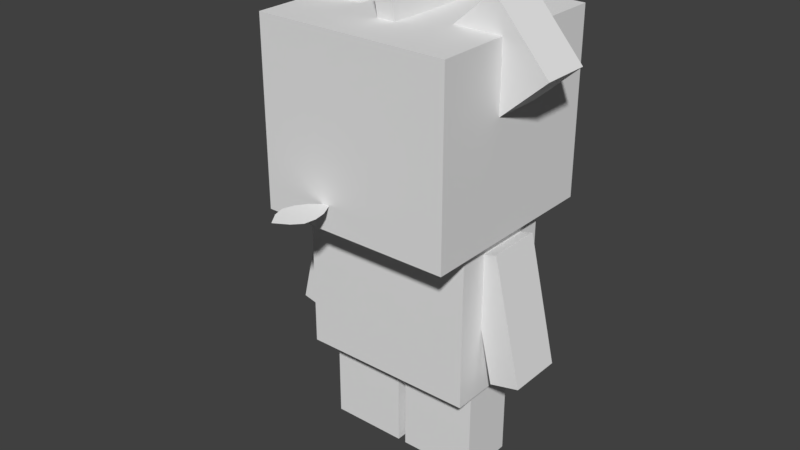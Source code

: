 # Source: Pancham.blend  (saved by Blender 2.77.0; exported with 4.5.12 LTS)
import bpy
from mathutils import Matrix  # noqa: F401  (used for matrix-valued properties, if any)

bpy.ops.wm.read_factory_settings(use_empty=True)
scene = bpy.context.scene
scene.name = 'Scene'

# ---- collections
col_collection_1 = bpy.data.collections.new('Collection 1'); scene.collection.children.link(col_collection_1)

# ---- world
world_world = bpy.data.worlds.new('World'); scene.world = world_world
world_world.color = (0.05088, 0.05088, 0.05088)
world_world.use_sun_shadow = False
world_world.sun_shadow_jitter_overblur = 0.0
world_world.cycles.sampling_method = 'MANUAL'

# ---- meshes
me_body = bpy.data.meshes.new('body')
me_body.from_pydata([(3.636, -0.03828, 2.221), (3.636, 6.956, 2.221), (-3.636, 6.956, 2.221), (-3.636, -0.03828, 2.221), (3.636, -0.03828, -2.221), (3.636, 6.956, -2.221), (-3.636, -0.03828, -2.221), (-3.636, 6.956, -2.221)], [], [(0, 1, 2, 3), (4, 5, 1, 0), (6, 7, 5, 4), (3, 2, 7, 6), (1, 5, 7, 2), (4, 0, 3, 6)])
_uv = me_body.uv_layers.new(name='UVMap')
_uv.uv.foreach_set('vector', [0.9786, 0.2315, 0.9786, 0.9967, 0.5792, 0.9967, 0.5792, 0.2315, 0.5788, 0.2175, 0.5788, 0.9995, 0.5275, 0.9995, 0.5275, 0.2175, 0.5788, 0.2175, 0.5788, 0.9995, 0.5275, 0.9995, 0.5275, 0.2175, 0.5788, 0.2175, 0.5788, 0.9995, 0.5275, 0.9995, 0.5275, 0.2175, 1.0, 0.0, 1.0, 1.0, 0.0, 1.0, 0.0, 0.0, 0.07952, 0.5415, 0.07952, 0.7085, 0.009765, 0.7085, 0.009765, 0.5415])
me_body.use_remesh_preserve_volume = False
me_body.use_remesh_preserve_attributes = False
me_body.use_mirror_vertex_groups = False
me_body.update()
me_head = bpy.data.meshes.new('head')
me_head.from_pydata([(4.0, -0.009632, 4.0), (4.0, 7.501, 4.0), (-4.0, 7.501, 4.0), (-4.0, -0.009632, 4.0), (4.0, -0.009632, -4.0), (4.0, 7.501, -4.0), (-4.0, -0.009632, -4.0), (-4.0, 7.501, -4.0)], [], [(0, 1, 2, 3), (4, 5, 1, 0), (6, 7, 5, 4), (3, 2, 7, 6), (1, 5, 7, 2), (4, 0, 3, 6)])
_uv = me_head.uv_layers.new(name='UVMap')
_uv.uv.foreach_set('vector', [0.5105, 0.2253, 0.5105, 0.9929, 0.1104, 0.9929, 0.1104, 0.2253, 0.08324, 0.2749, 0.08324, 0.4671, 0.01041, 0.4671, 0.01041, 0.2749, 0.08324, 0.2749, 0.08324, 0.4671, 0.01041, 0.4671, 0.01041, 0.2749, 0.08324, 0.2749, 0.08324, 0.4671, 0.01041, 0.4671, 0.01041, 0.2749, 0.08324, 0.2749, 0.08324, 0.4671, 0.01041, 0.4671, 0.01041, 0.2749, 0.08324, 0.2749, 0.08324, 0.4671, 0.01041, 0.4671, 0.01041, 0.2749])
me_head.use_remesh_preserve_volume = False
me_head.use_remesh_preserve_attributes = False
me_head.use_mirror_vertex_groups = False
me_head.update()
me_pelos = bpy.data.meshes.new('pelos')
me_pelos.from_pydata([(0.3834, 17.43, 1.93), (0.3834, 19.85, 2.373), (-0.3834, 19.85, 2.373), (-0.3834, 17.43, 1.93), (0.3834, 17.43, 0.9648), (0.3834, 18.75, 0.9648), (0.3834, 17.43, 0.0), (0.3834, 19.85, 0.0), (0.3834, 17.43, -0.9648), (0.3834, 18.75, -0.9648), (0.3834, 17.43, -1.93), (0.3834, 19.85, -2.373), (-0.3834, 17.43, -1.93), (-0.3834, 19.85, -2.373), (-0.3834, 17.43, -0.9648), (-0.3834, 18.75, -0.9648), (-0.3834, 17.43, 0.0), (-0.3834, 19.85, 0.0), (-0.3834, 17.43, 0.9648), (-0.3834, 18.75, 0.9648)], [], [(0, 1, 2, 3), (4, 5, 1, 0), (6, 7, 5, 4), (8, 9, 7, 6), (10, 11, 9, 8), (12, 13, 11, 10), (14, 15, 13, 12), (16, 17, 15, 14), (18, 19, 17, 16), (3, 2, 19, 18), (1, 5, 19, 2), (5, 7, 17, 19), (7, 9, 15, 17), (9, 11, 13, 15), (10, 8, 14, 12), (8, 6, 16, 14), (6, 4, 18, 16), (4, 0, 3, 18)])
_uv = me_pelos.uv_layers.new(name='UVMap')
_uv.uv.foreach_set('vector', [0.08423, 0.3035, 0.08423, 0.467, 0.008681, 0.467, 0.008681, 0.3035, 0.02757, 0.3035, 0.02757, 0.467, 0.008681, 0.467, 0.008681, 0.3035, 0.04646, 0.3035, 0.04646, 0.467, 0.02757, 0.467, 0.02757, 0.3035, 0.06535, 0.3035, 0.06535, 0.467, 0.04646, 0.467, 0.04646, 0.3035, 0.08423, 0.3035, 0.08423, 0.467, 0.06535, 0.467, 0.06535, 0.3035, 0.08423, 0.3035, 0.08423, 0.467, 0.008681, 0.467, 0.008681, 0.3035, 0.02757, 0.3035, 0.02757, 0.467, 0.008681, 0.467, 0.008681, 0.3035, 0.04646, 0.3035, 0.04646, 0.467, 0.02757, 0.467, 0.02757, 0.3035, 0.06535, 0.3035, 0.06535, 0.467, 0.04646, 0.467, 0.04646, 0.3035, 0.08423, 0.3035, 0.08423, 0.467, 0.06535, 0.467, 0.06535, 0.3035, 0.08423, 0.3035, 0.08423, 0.3444, 0.008681, 0.3444, 0.008681, 0.3035, 0.08423, 0.3444, 0.08423, 0.3853, 0.008681, 0.3853, 0.008681, 0.3444, 0.08423, 0.3853, 0.08423, 0.4262, 0.008681, 0.4262, 0.008681, 0.3853, 0.08423, 0.4262, 0.08423, 0.467, 0.008681, 0.467, 0.008681, 0.4262, 0.08423, 0.3035, 0.08423, 0.3444, 0.008681, 0.3444, 0.008681, 0.3035, 0.08423, 0.3444, 0.08423, 0.3853, 0.008681, 0.3853, 0.008681, 0.3444, 0.08423, 0.3853, 0.08423, 0.4262, 0.008681, 0.4262, 0.008681, 0.3853, 0.08423, 0.4262, 0.08423, 0.467, 0.008681, 0.467, 0.008681, 0.4262])
me_pelos.use_remesh_preserve_volume = False
me_pelos.use_remesh_preserve_attributes = False
me_pelos.use_mirror_vertex_groups = False
me_pelos.update()
me_orelha = bpy.data.meshes.new('orelha')
me_orelha.from_pydata([(-3.928, 15.11, 0.9943), (-1.677, 17.65, 0.9943), (-3.592, 19.35, 0.9943), (-5.843, 16.81, 0.9943), (-3.928, 15.11, -0.9943), (-1.677, 17.65, -0.9943), (-5.843, 16.81, -0.9943), (-3.592, 19.35, -0.9943)], [], [(0, 1, 2, 3), (4, 5, 1, 0), (6, 7, 5, 4), (3, 2, 7, 6), (1, 5, 7, 2), (4, 0, 3, 6)])
_uv = me_orelha.uv_layers.new(name='UVMap')
_uv.uv.foreach_set('vector', [0.08914, 0.7726, 0.08914, 0.9653, 0.006137, 0.9653, 0.006137, 0.7726, 0.08914, 0.7726, 0.08914, 0.9653, 0.006137, 0.9653, 0.006137, 0.7726, 0.08914, 0.7726, 0.08914, 0.9653, 0.006137, 0.9653, 0.006137, 0.7726, 0.08914, 0.7726, 0.08914, 0.9653, 0.006137, 0.9653, 0.006137, 0.7726, 0.08914, 0.7726, 0.08914, 0.9653, 0.006137, 0.9653, 0.006137, 0.7726, 0.08914, 0.7726, 0.08914, 0.9653, 0.006137, 0.9653, 0.006137, 0.7726])
me_orelha.use_remesh_preserve_volume = False
me_orelha.use_remesh_preserve_attributes = False
me_orelha.use_mirror_vertex_groups = False
me_orelha.update()
me_leafe = bpy.data.meshes.new('leafe')
me_leafe.from_pydata([(0.0, 0.0, 6.947), (0.0, 0.0, 4.447), (-2.08, 0.0, 4.447), (-1.385, 0.0, 5.669), (1.385, 0.0, 5.669), (2.08, 0.0, 4.447), (0.0, 0.0, 2.972), (-1.96, 0.0, 3.03), (1.96, 0.0, 3.03), (0.0, 0.0, 1.426), (-1.4, 0.0, 1.697), (1.4, 0.0, 1.697), (0.0, 0.0, -0.02762), (-0.6017, 0.0, 0.7094), (0.6017, 0.0, 0.7094)], [], [(0, 1, 2, 3), (4, 5, 1, 0), (1, 6, 7, 2), (5, 8, 6, 1), (6, 9, 10, 7), (8, 11, 9, 6), (9, 12, 13, 10), (11, 14, 12, 9)])
_uv = me_leafe.uv_layers.new(name='UVMap')
_uv.uv.foreach_set('vector', [0.0519, 0.03307, 0.0519, 0.07213, 0.01487, 0.07213, 0.01487, 0.03307, 0.08894, 0.03307, 0.08894, 0.07213, 0.0519, 0.07213, 0.0519, 0.03307, 0.0519, 0.07213, 0.0519, 0.1112, 0.01487, 0.1112, 0.01487, 0.07213, 0.08894, 0.07213, 0.08894, 0.1112, 0.0519, 0.1112, 0.0519, 0.07213, 0.0519, 0.1112, 0.0519, 0.1503, 0.01487, 0.1503, 0.01487, 0.1112, 0.08894, 0.1112, 0.08894, 0.1503, 0.0519, 0.1503, 0.0519, 0.1112, 0.0519, 0.1503, 0.0519, 0.1893, 0.01487, 0.1893, 0.01487, 0.1503, 0.08894, 0.1503, 0.08894, 0.1893, 0.0519, 0.1893, 0.0519, 0.1503])
me_leafe.use_remesh_preserve_volume = False
me_leafe.use_remesh_preserve_attributes = False
me_leafe.use_mirror_vertex_groups = False
me_leafe.update()
me_orelha1 = bpy.data.meshes.new('orelha1')
me_orelha1.from_pydata([(5.843, 16.81, 0.9943), (3.592, 19.35, 0.9943), (1.677, 17.65, 0.9943), (3.928, 15.11, 0.9943), (5.843, 16.81, -0.9943), (3.592, 19.35, -0.9943), (3.928, 15.11, -0.9943), (1.677, 17.65, -0.9943)], [], [(0, 1, 2, 3), (4, 5, 1, 0), (6, 7, 5, 4), (3, 2, 7, 6), (1, 5, 7, 2), (4, 0, 3, 6)])
_uv = me_orelha1.uv_layers.new(name='UVMap')
_uv.uv.foreach_set('vector', [0.08335, 0.7786, 0.08335, 0.9841, 0.007205, 0.9841, 0.007205, 0.7786, 0.08335, 0.7786, 0.08335, 0.9841, 0.007205, 0.9841, 0.007205, 0.7786, 0.08335, 0.7786, 0.08335, 0.9841, 0.007205, 0.9841, 0.007205, 0.7786, 0.08335, 0.7786, 0.08335, 0.9841, 0.007205, 0.9841, 0.007205, 0.7786, 0.08335, 0.7786, 0.08335, 0.9841, 0.007205, 0.9841, 0.007205, 0.7786, 0.08335, 0.7786, 0.08335, 0.9841, 0.007205, 0.9841, 0.007205, 0.7786])
me_orelha1.use_remesh_preserve_volume = False
me_orelha1.use_remesh_preserve_attributes = False
me_orelha1.use_mirror_vertex_groups = False
me_orelha1.update()
me_leg = bpy.data.meshes.new('leg')
me_leg.from_pydata([(1.591, -4.367, 1.161), (1.591, 0.01022, 1.161), (-1.622, 0.01022, 1.161), (-1.622, -4.367, 1.161), (1.591, -4.367, -1.161), (1.591, 0.01022, -1.161), (-1.622, -4.367, -1.161), (-1.622, 0.01022, -1.161), (1.591, -3.171, -1.161), (-1.622, -3.171, -1.161), (1.591, -3.171, 1.161), (-1.622, -3.171, 1.161)], [], [(10, 1, 2, 11), (8, 5, 1, 10), (9, 7, 5, 8), (11, 2, 7, 9), (1, 5, 7, 2), (4, 0, 3, 6), (3, 11, 9, 6), (6, 9, 8, 4), (4, 8, 10, 0), (0, 10, 11, 3)])
_uv = me_leg.uv_layers.new(name='UVMap')
_uv.uv.foreach_set('vector', [0.0832, 0.6172, 0.0832, 0.7023, 0.006091, 0.7023, 0.006091, 0.6172, 0.0832, 0.6172, 0.0832, 0.7023, 0.006091, 0.7023, 0.006091, 0.6172, 0.0832, 0.6172, 0.0832, 0.7023, 0.006091, 0.7023, 0.006091, 0.6172, 0.0832, 0.6172, 0.0832, 0.7023, 0.006091, 0.7023, 0.006091, 0.6172, 0.0832, 0.5321, 0.0832, 0.7023, 0.006091, 0.7023, 0.006091, 0.5321, 0.0832, 0.7977, 0.0832, 0.9679, 0.006091, 0.9679, 0.006091, 0.7977, 0.0832, 0.7977, 0.0832, 0.8828, 0.006091, 0.8828, 0.006091, 0.7977, 0.0832, 0.7977, 0.0832, 0.8828, 0.006091, 0.8828, 0.006091, 0.7977, 0.0832, 0.7977, 0.0832, 0.8828, 0.006091, 0.8828, 0.006091, 0.7977, 0.0832, 0.7977, 0.0832, 0.8828, 0.006091, 0.8828, 0.006091, 0.7977])
me_leg.use_remesh_preserve_volume = False
me_leg.use_remesh_preserve_attributes = False
me_leg.use_mirror_vertex_groups = False
me_leg.update()
me_leg1 = bpy.data.meshes.new('leg1')
me_leg1.from_pydata([(1.591, -4.367, 1.161), (1.591, 0.01022, 1.161), (-1.622, 0.01022, 1.161), (-1.622, -4.367, 1.161), (1.591, -4.367, -1.161), (1.591, 0.01022, -1.161), (-1.622, -4.367, -1.161), (-1.622, 0.01022, -1.161), (1.591, -3.171, -1.161), (-1.622, -3.171, -1.161), (1.591, -3.171, 1.161), (-1.622, -3.171, 1.161)], [], [(10, 1, 2, 11), (8, 5, 1, 10), (9, 7, 5, 8), (11, 2, 7, 9), (1, 5, 7, 2), (4, 0, 3, 6), (3, 11, 9, 6), (6, 9, 8, 4), (4, 8, 10, 0), (0, 10, 11, 3)])
_uv = me_leg1.uv_layers.new(name='UVMap')
_uv.uv.foreach_set('vector', [0.0832, 0.6172, 0.0832, 0.7023, 0.006091, 0.7023, 0.006091, 0.6172, 0.0832, 0.6172, 0.0832, 0.7023, 0.006091, 0.7023, 0.006091, 0.6172, 0.0832, 0.6172, 0.0832, 0.7023, 0.006091, 0.7023, 0.006091, 0.6172, 0.0832, 0.6172, 0.0832, 0.7023, 0.006091, 0.7023, 0.006091, 0.6172, 0.0832, 0.5321, 0.0832, 0.7023, 0.006091, 0.7023, 0.006091, 0.5321, 0.0832, 0.7977, 0.0832, 0.9679, 0.006091, 0.9679, 0.006091, 0.7977, 0.0832, 0.7977, 0.0832, 0.8828, 0.006091, 0.8828, 0.006091, 0.7977, 0.0832, 0.7977, 0.0832, 0.8828, 0.006091, 0.8828, 0.006091, 0.7977, 0.0832, 0.7977, 0.0832, 0.8828, 0.006091, 0.8828, 0.006091, 0.7977, 0.0832, 0.7977, 0.0832, 0.8828, 0.006091, 0.8828, 0.006091, 0.7977])
me_leg1.use_remesh_preserve_volume = False
me_leg1.use_remesh_preserve_attributes = False
me_leg1.use_mirror_vertex_groups = False
me_leg1.update()
me_arm1 = bpy.data.meshes.new('arm1')
me_arm1.from_pydata([(1.441, -4.786, 1.042), (0.7184, 0.4609, 1.042), (-0.5208, 0.2902, 1.042), (0.2019, -4.957, 1.042), (1.441, -4.786, -1.232), (0.7184, 0.4609, -1.232), (0.2019, -4.957, -1.232), (-0.5208, 0.2902, -1.232)], [], [(0, 1, 2, 3), (4, 5, 1, 0), (6, 7, 5, 4), (3, 2, 7, 6), (1, 5, 7, 2), (4, 0, 3, 6)])
_uv = me_arm1.uv_layers.new(name='UVMap')
_uv.uv.foreach_set('vector', [0.0771, 0.8374, 0.0771, 0.9563, 0.02053, 0.9563, 0.02053, 0.8374, 0.0771, 0.8374, 0.0771, 0.9563, 0.02053, 0.9563, 0.02053, 0.8374, 0.0771, 0.8374, 0.0771, 0.9563, 0.02053, 0.9563, 0.02053, 0.8374, 0.0771, 0.8374, 0.0771, 0.9563, 0.02053, 0.9563, 0.02053, 0.8374, 0.0771, 0.8374, 0.0771, 0.9563, 0.02053, 0.9563, 0.02053, 0.8374, 0.0771, 0.8374, 0.0771, 0.9563, 0.02053, 0.9563, 0.02053, 0.8374])
me_arm1.use_remesh_preserve_volume = False
me_arm1.use_remesh_preserve_attributes = False
me_arm1.use_mirror_vertex_groups = False
me_arm1.update()
me_arm = bpy.data.meshes.new('arm')
me_arm.from_pydata([(1.441, -4.786, 1.042), (0.7184, 0.4609, 1.042), (-0.5208, 0.2902, 1.042), (0.2019, -4.957, 1.042), (1.441, -4.786, -1.232), (0.7184, 0.4609, -1.232), (0.2019, -4.957, -1.232), (-0.5208, 0.2902, -1.232)], [], [(0, 1, 2, 3), (4, 5, 1, 0), (6, 7, 5, 4), (3, 2, 7, 6), (1, 5, 7, 2), (4, 0, 3, 6)])
_uv = me_arm.uv_layers.new(name='UVMap')
_uv.uv.foreach_set('vector', [0.0771, 0.8374, 0.0771, 0.9563, 0.02053, 0.9563, 0.02053, 0.8374, 0.0771, 0.8374, 0.0771, 0.9563, 0.02053, 0.9563, 0.02053, 0.8374, 0.0771, 0.8374, 0.0771, 0.9563, 0.02053, 0.9563, 0.02053, 0.8374, 0.0771, 0.8374, 0.0771, 0.9563, 0.02053, 0.9563, 0.02053, 0.8374, 0.0771, 0.8374, 0.0771, 0.9563, 0.02053, 0.9563, 0.02053, 0.8374, 0.0771, 0.8374, 0.0771, 0.9563, 0.02053, 0.9563, 0.02053, 0.8374])
me_arm.use_remesh_preserve_volume = False
me_arm.use_remesh_preserve_attributes = False
me_arm.use_mirror_vertex_groups = False
me_arm.update()

# ---- objects
ob_body = bpy.data.objects.new('body', me_body)
ob_head = bpy.data.objects.new('head', me_head)
ob_pelos = bpy.data.objects.new('pelos', me_pelos)
ob_orelha = bpy.data.objects.new('orelha', me_orelha)
ob_leafe = bpy.data.objects.new('leafe', me_leafe)
ob_orelha1 = bpy.data.objects.new('orelha1', me_orelha1)
ob_leg = bpy.data.objects.new('leg', me_leg)
ob_leg1 = bpy.data.objects.new('leg1', me_leg1)
ob_arm1 = bpy.data.objects.new('arm1', me_arm1)
ob_arm = bpy.data.objects.new('arm', me_arm)

# ---- transforms, parenting, visibility, modifiers, constraints
ob_body.location = (0.0, 0.0, 0.4116)
ob_body.rotation_euler = (1.571, -0.0, 0.0)
ob_body.scale = (0.1034, 0.1034, 0.1034)
ob_body.lineart.crease_threshold = 0.0
ob_head.parent = ob_body
ob_head.matrix_parent_inverse = Matrix(((9.668, -0.0, 0.0, -0.0), (0.0, -1.575e-06, 9.668, -3.979), (0.0, -9.668, -1.575e-06, 6.483e-07), (0.0, 0.0, 0.0, 1.0)))
ob_head.location = (0.0, 0.0, 1.08)
ob_head.rotation_euler = (1.571, -0.0, 0.0)
ob_head.scale = (0.1034, 0.1034, 0.1034)
ob_head.lineart.crease_threshold = 0.0
ob_pelos.parent = ob_head
ob_pelos.matrix_parent_inverse = Matrix(((9.668, -0.0, 0.0, -0.0), (0.0, -1.575e-06, 9.668, -10.44), (0.0, -9.668, -1.575e-06, 1.701e-06), (0.0, 0.0, 0.0, 1.0)))
ob_pelos.location = (0.0, 0.0, 0.0)
ob_pelos.rotation_euler = (1.571, -0.0, 0.0)
ob_pelos.scale = (0.1034, 0.1034, 0.1034)
ob_pelos.lineart.crease_threshold = 0.0
ob_orelha.parent = ob_head
ob_orelha.matrix_parent_inverse = Matrix(((9.668, -0.0, 0.0, -0.0), (0.0, -1.575e-06, 9.668, -10.44), (0.0, -9.668, -1.575e-06, 1.701e-06), (0.0, 0.0, 0.0, 1.0)))
ob_orelha.location = (0.0, 0.0, 0.0)
ob_orelha.rotation_euler = (1.571, -0.0, 0.0)
ob_orelha.scale = (0.1034, 0.1034, 0.1034)
ob_orelha.lineart.crease_threshold = 0.0
ob_leafe.parent = ob_head
ob_leafe.matrix_parent_inverse = Matrix(((9.668, -0.0, 0.0, -0.0), (0.0, -1.575e-06, 9.668, -10.44), (0.0, -9.668, -1.575e-06, 1.701e-06), (0.0, 0.0, 0.0, 1.0)))
ob_leafe.location = (-0.1134, -0.3981, 1.186)
ob_leafe.rotation_euler = (1.571, -0.0, -0.2262)
ob_leafe.scale = (0.03597, 0.03597, 0.03597)
ob_leafe.lineart.crease_threshold = 0.0
ob_orelha1.parent = ob_head
ob_orelha1.matrix_parent_inverse = Matrix(((9.668, -0.0, 0.0, -0.0), (0.0, -1.575e-06, 9.668, -10.44), (0.0, -9.668, -1.575e-06, 1.701e-06), (0.0, 0.0, 0.0, 1.0)))
ob_orelha1.location = (0.0, 0.0, 0.0)
ob_orelha1.rotation_euler = (1.571, -0.0, 0.0)
ob_orelha1.scale = (0.1034, 0.1034, 0.1034)
ob_orelha1.lineart.crease_threshold = 0.0
ob_leg.parent = ob_body
ob_leg.matrix_parent_inverse = Matrix(((9.668, -0.0, 0.0, -0.0), (0.0, -1.575e-06, 9.668, -3.979), (0.0, -9.668, -1.575e-06, 6.483e-07), (0.0, 0.0, 0.0, 1.0)))
ob_leg.location = (0.184, 0.0, 0.4503)
ob_leg.rotation_euler = (1.571, -0.0, 0.0)
ob_leg.scale = (0.1034, 0.1034, 0.1034)
ob_leg.lineart.crease_threshold = 0.0
ob_leg1.parent = ob_body
ob_leg1.matrix_parent_inverse = Matrix(((9.668, -0.0, 0.0, -0.0), (0.0, -1.575e-06, 9.668, -3.979), (0.0, -9.668, -1.575e-06, 6.483e-07), (0.0, 0.0, 0.0, 1.0)))
ob_leg1.location = (-0.1843, 0.0, 0.4503)
ob_leg1.rotation_euler = (1.571, -0.0, 0.0)
ob_leg1.scale = (0.1034, 0.1034, 0.1034)
ob_leg1.lineart.crease_threshold = 0.0
ob_arm1.parent = ob_body
ob_arm1.matrix_parent_inverse = Matrix(((9.668, -0.0, 0.0, -0.0), (0.0, -1.575e-06, 9.668, -3.979), (0.0, -9.668, -1.575e-06, 6.483e-07), (0.0, 0.0, 0.0, 1.0)))
ob_arm1.location = (-0.3905, 0.0, 0.985)
ob_arm1.rotation_euler = (1.571, 0.3699, 0.0)
ob_arm1.scale = (0.1034, 0.1034, 0.1034)
ob_arm1.lineart.crease_threshold = 0.0
ob_arm.parent = ob_body
ob_arm.matrix_parent_inverse = Matrix(((9.668, -0.0, 0.0, -0.0), (0.0, -1.575e-06, 9.668, -3.979), (0.0, -9.668, -1.575e-06, 6.483e-07), (0.0, 0.0, 0.0, 1.0)))
ob_arm.location = (0.3602, 0.0, 0.985)
ob_arm.rotation_euler = (1.571, -0.09424, 0.0)
ob_arm.scale = (0.1034, 0.1034, 0.1034)
ob_arm.lineart.crease_threshold = 0.0

# ---- collection membership
col_collection_1.objects.link(ob_body)
col_collection_1.objects.link(ob_head)
col_collection_1.objects.link(ob_pelos)
col_collection_1.objects.link(ob_orelha)
col_collection_1.objects.link(ob_leafe)
col_collection_1.objects.link(ob_orelha1)
col_collection_1.objects.link(ob_leg)
col_collection_1.objects.link(ob_leg1)
col_collection_1.objects.link(ob_arm1)
col_collection_1.objects.link(ob_arm)

# ---- scene / render settings (as saved in the file)
scene.frame_start = 1; scene.frame_end = 250; scene.frame_set(167)
scene.render.engine = 'BLENDER_EEVEE_NEXT'
scene.render.resolution_percentage = 50
scene.render.dither_intensity = 0.0
scene.cycles.use_denoising = False
scene.cycles.samples = 128
scene.cycles.sampling_pattern = 'TABULATED_SOBOL'
scene.cycles.light_sampling_threshold = 0.0
scene.cycles.use_adaptive_sampling = False
scene.cycles.use_light_tree = False
scene.cycles.blur_glossy = 0.0
scene.cycles.sample_clamp_indirect = 0.0
scene.view_settings.view_transform = 'Standard'
bpy.context.view_layer.update()

# ---- added for rendering (the .blend has no active camera and no usable light): camera, sun
cam_auto = bpy.data.cameras.new('AutoCamera')
cam_auto.lens = 50.0
cam_auto.sensor_width = 36.0
cam_auto.clip_end = 1000.0
ob_auto_camera = bpy.data.objects.new('AutoCamera', cam_auto)
scene.collection.objects.link(ob_auto_camera)
ob_auto_camera.location = (2.41644, -3.03512, 2.96756)
ob_auto_camera.rotation_euler = (1.09748, -7.21219e-08, 0.694738)
scene.camera = ob_auto_camera
light_auto_sun = bpy.data.lights.new('AutoSun', 'SUN')
light_auto_sun.energy = 3.0
light_auto_sun.angle = 0.0523599
ob_auto_sun = bpy.data.objects.new('AutoSun', light_auto_sun)
scene.collection.objects.link(ob_auto_sun)
ob_auto_sun.rotation_euler = (0.872665, 0.174533, 0.523599)
bpy.context.view_layer.update()
